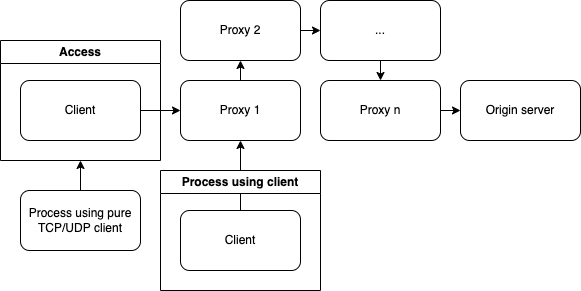

The diagram above was exported from draw.io. Its source (the exported page's mxGraphModel, read from the mxfile embedded in the PNG):
<mxGraphModel dx="954" dy="849" grid="1" gridSize="10" guides="1" tooltips="1" connect="1" arrows="1" fold="1" page="1" pageScale="1" pageWidth="850" pageHeight="1100" math="0" shadow="0">
  <root>
    <mxCell id="0" />
    <mxCell id="1" parent="0" />
    <mxCell id="3" value="Access" style="swimlane;whiteSpace=wrap;html=1;" vertex="1" parent="1">
      <mxGeometry x="110" y="320" width="160" height="120" as="geometry" />
    </mxCell>
    <mxCell id="4" value="Client" style="rounded=1;whiteSpace=wrap;html=1;" vertex="1" parent="3">
      <mxGeometry x="20" y="40" width="120" height="60" as="geometry" />
    </mxCell>
    <mxCell id="10" style="edgeStyle=none;html=1;" edge="1" parent="1" source="5" target="6">
      <mxGeometry relative="1" as="geometry" />
    </mxCell>
    <mxCell id="5" value="Proxy 1" style="rounded=1;whiteSpace=wrap;html=1;" vertex="1" parent="1">
      <mxGeometry x="290" y="360" width="120" height="60" as="geometry" />
    </mxCell>
    <mxCell id="11" style="edgeStyle=none;html=1;" edge="1" parent="1" source="6" target="12">
      <mxGeometry relative="1" as="geometry" />
    </mxCell>
    <mxCell id="6" value="Proxy 2" style="rounded=1;whiteSpace=wrap;html=1;" vertex="1" parent="1">
      <mxGeometry x="290" y="280" width="120" height="60" as="geometry" />
    </mxCell>
    <mxCell id="14" style="edgeStyle=none;html=1;" edge="1" parent="1" source="7" target="8">
      <mxGeometry relative="1" as="geometry" />
    </mxCell>
    <mxCell id="7" value="Proxy n" style="rounded=1;whiteSpace=wrap;html=1;" vertex="1" parent="1">
      <mxGeometry x="430" y="360" width="120" height="60" as="geometry" />
    </mxCell>
    <mxCell id="8" value="Origin server" style="rounded=1;whiteSpace=wrap;html=1;" vertex="1" parent="1">
      <mxGeometry x="570" y="360" width="120" height="60" as="geometry" />
    </mxCell>
    <mxCell id="9" style="edgeStyle=none;html=1;" edge="1" parent="1" source="4" target="5">
      <mxGeometry relative="1" as="geometry" />
    </mxCell>
    <mxCell id="13" style="edgeStyle=none;html=1;" edge="1" parent="1" source="12" target="7">
      <mxGeometry relative="1" as="geometry" />
    </mxCell>
    <mxCell id="12" value="..." style="rounded=1;whiteSpace=wrap;html=1;" vertex="1" parent="1">
      <mxGeometry x="430" y="280" width="120" height="60" as="geometry" />
    </mxCell>
    <mxCell id="16" style="edgeStyle=none;html=1;" edge="1" parent="1" source="15" target="3">
      <mxGeometry relative="1" as="geometry" />
    </mxCell>
    <mxCell id="15" value="Process using pure TCP/UDP client" style="rounded=1;whiteSpace=wrap;html=1;" vertex="1" parent="1">
      <mxGeometry x="130" y="470" width="120" height="60" as="geometry" />
    </mxCell>
    <mxCell id="20" style="edgeStyle=none;html=1;" edge="1" parent="1" source="19" target="5">
      <mxGeometry relative="1" as="geometry" />
    </mxCell>
    <mxCell id="18" value="Process using client" style="swimlane;whiteSpace=wrap;html=1;" vertex="1" parent="1">
      <mxGeometry x="270" y="450" width="160" height="120" as="geometry" />
    </mxCell>
    <mxCell id="19" value="Client" style="rounded=1;whiteSpace=wrap;html=1;" vertex="1" parent="18">
      <mxGeometry x="20" y="40" width="120" height="60" as="geometry" />
    </mxCell>
  </root>
</mxGraphModel>